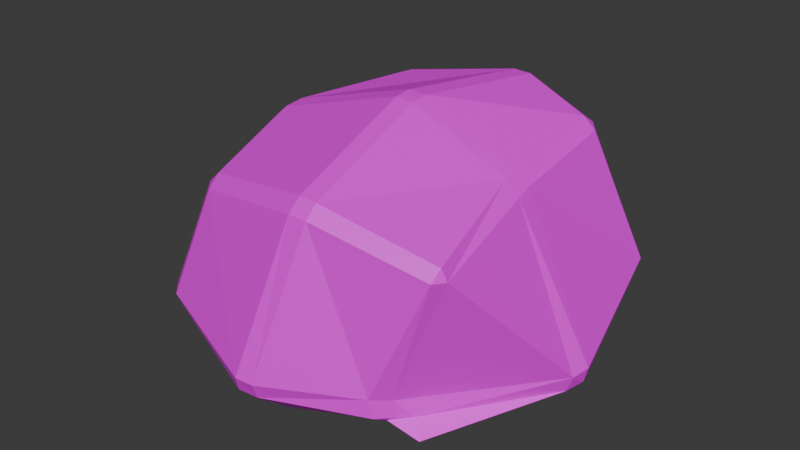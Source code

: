 # Source: rock1.blend  (saved by Blender 5.2.44; exported with 4.5.12 LTS)
import bpy
from mathutils import Matrix  # noqa: F401  (used for matrix-valued properties, if any)

bpy.ops.wm.read_factory_settings(use_empty=True)
scene = bpy.context.scene
scene.name = 'Scene'

# ---- collections
col_collection = bpy.data.collections.new('Collection'); scene.collection.children.link(col_collection)

# ---- images (referenced by path relative to the original .blend; pixels are not part of the script)
import os
ASSET_DIR = os.environ.get("B2B_ASSET_DIR", "")  # directory of the original .blend (textures are referenced by path, not embedded)
HERE = os.path.dirname(os.path.abspath(__file__))  # packed textures are extracted next to this script under _unpacked/

def load_image(name, relpath, width, height, colorspace="sRGB"):
    """Load a texture the original file referenced (path relative to the .blend, or extracted next to this script)."""
    p = next((c for c in (os.path.join(HERE, relpath), os.path.join(ASSET_DIR, relpath)) if relpath and os.path.exists(c)), "")
    if p:
        img = bpy.data.images.load(p, check_existing=True)
        img.name = name
    else:  # same state as the original file: an image datablock whose file is absent (Cycles renders it pink)
        img = bpy.data.images.new(name, width, height)
        img.source = "FILE"
        img.filepath = "//" + (relpath or name)
    img.colorspace_settings.name = colorspace
    return img
img_palette_png = load_image('Palette.png', 'Palette.png', 1024, 1024, 'sRGB')

# ---- materials (node trees are filled in below, after node groups)
mat_material = bpy.data.materials.new('Material')
mat_material.alpha_threshold = 0.0
mat_material.use_backface_culling_lightprobe_volume = False
mat_material.roughness = 0.5
mat_material.line_color = (0.0, 0.0, 0.0, 1.0)

# ---- material node trees
mat_material.use_nodes = True; mat_material.node_tree.nodes.clear()
_N = mat_material.node_tree.nodes; _L = mat_material.node_tree.links
n0 = _N.new('ShaderNodeOutputMaterial'); n0.name = 'Material Output'; n0.location = (200, 100)
n1 = _N.new('ShaderNodeBsdfPrincipled'); n1.name = 'Principled BSDF'; n1.location = (-200, 100)
n1.inputs[10].default_value = 0.005
n2 = _N.new('ShaderNodeTexImage'); n2.name = 'Image Texture'; n2.location = (-510, 187)
n2.image = img_palette_png
_L.new(n1.outputs[0], n0.inputs[0])
_L.new(n2.outputs[0], n1.inputs[0])
n0.is_active_output = True

# ---- world
world_world = bpy.data.worlds.new('World'); scene.world = world_world
world_world.use_nodes = True; world_world.node_tree.nodes.clear()
_N = world_world.node_tree.nodes; _L = world_world.node_tree.links
n0 = _N.new('ShaderNodeOutputWorld'); n0.name = 'World Output'; n0.location = (200, 100)
n1 = _N.new('ShaderNodeBackground'); n1.name = 'Background'; n1.location = (-200, 100)
n1.inputs[0].default_value = (0.05088, 0.05088, 0.05088, 1.0)
_L.new(n1.outputs[0], n0.inputs[0])
n0.is_active_output = True
world_world.color = (0.05088, 0.05088, 0.05088)
world_world.sun_shadow_jitter_overblur = 0.0

# ---- meshes
me_cube = bpy.data.meshes.new('Cube')
me_cube.from_pydata([(0.3755, 0.4516, 0.719), (0.3672, 0.4111, 0.7479), (0.4091, 0.4094, 0.7125), (0.4413, 0.4156, 0.1945), (0.4575, 0.4723, 0.2223), (0.5007, 0.4282, 0.2188), (0.5, -0.4155, 0.5953), (0.4836, -0.4209, 0.6324), (0.4765, -0.4526, 0.5977), (0.4277, -0.4298, 0.08389), (0.3228, -0.4398, 0.1104), (0.3778, -0.3832, 0.08249), (-0.2955, 0.4511, 0.713), (-0.3382, 0.4137, 0.7087), (-0.2943, 0.4132, 0.7437), (-0.4427, 0.3958, 0.1545), (-0.3984, 0.4402, 0.1519), (-0.3871, 0.3832, 0.1277), (-0.399, -0.3832, 0.5913), (-0.36, -0.4236, 0.5906), (-0.3582, -0.384, 0.6303), (-0.3871, -0.3832, 0.1277), (-0.3984, -0.4402, 0.1519), (-0.4427, -0.3958, 0.1545), (-0.4671, 0.03058, 0.06104), (-0.4671, -0.03058, 0.06104), (-0.522, -0.03003, 0.08672), (-0.522, 0.03003, 0.08672), (0.02161, 0.5188, 0.06183), (0.0172, 0.463, 0.03924), (-0.04265, 0.4584, 0.03627), (-0.03751, 0.5154, 0.0581), (0.5217, 0.5321, 0.3037), (0.5587, 0.4938, 0.3011), (0.5457, 0.4703, 0.2546), (0.503, 0.5162, 0.2581), (-0.4884, -0.4448, 0.1973), (-0.445, -0.4884, 0.1947), (-0.4589, -0.5022, 0.2413), (-0.4996, -0.4614, 0.2437), (0.3424, -0.44, 0.185), (0.2953, -0.4844, 0.1883), (0.3034, -0.4757, 0.1254), (0.3874, -0.3956, 0.1273), (-0.4565, 0.5057, 0.2417), (-0.445, 0.4884, 0.1947), (-0.4884, 0.4448, 0.1973), (-0.4979, 0.4651, 0.2435), (0.1407, -0.5357, 0.6935), (0.1427, -0.4973, 0.7309), (0.08166, -0.4945, 0.7324), (0.07912, -0.5348, 0.6927), (0.437, 0.02617, 0.6778), (0.3947, 0.02633, 0.7189), (0.4025, -0.03646, 0.7103), (0.4461, -0.03636, 0.6681), (-0.04265, -0.4584, 0.03627), (0.01872, -0.4596, 0.03251), (0.02244, -0.5154, 0.05456), (-0.03751, -0.5154, 0.0581), (-0.4742, -0.03024, 0.6741), (-0.431, -0.03024, 0.7125), (-0.4251, 0.0314, 0.7221), (-0.4703, 0.03024, 0.6829), (0.05879, 0.5307, 0.7697), (0.05976, 0.4904, 0.8045), (0.1214, 0.4888, 0.8034), (0.1196, 0.528, 0.7696), (0.507, -0.03003, 0.02594), (0.4494, -0.0306, 0.007293), (0.4551, 0.02812, 0.01423), (0.5126, 0.02889, 0.0339), (0.07276, 0.03088, 0.852), (0.01355, 0.03111, 0.8551), (0.01472, -0.0302, 0.851), (0.07463, -0.03145, 0.8475), (0.0275, -0.6376, 0.1588), (0.03294, -0.6583, 0.2121), (-0.02301, -0.6661, 0.2153), (-0.03173, -0.6487, 0.165), (-0.6488, -0.03056, 0.2014), (-0.6602, -0.02963, 0.2526), (-0.6602, 0.02963, 0.2526), (-0.6488, 0.03056, 0.2014), (-0.08088, 0.03132, 0.002199), (-0.01813, 0.03135, -0.001889), (-0.01813, -0.03135, -0.001889), (-0.08088, -0.03132, 0.002199), (0.652, 0.02972, 0.1326), (0.6632, 0.03088, 0.1814), (0.6499, -0.02585, 0.1739), (0.6323, -0.02816, 0.1229), (-0.03173, 0.6487, 0.165), (-0.02475, 0.6668, 0.2158), (0.03692, 0.6685, 0.2216), (0.02877, 0.6528, 0.169)], [], [(0, 1, 2), (3, 4, 5), (6, 7, 8), (9, 10, 11), (12, 13, 14), (15, 16, 17), (18, 19, 20), (21, 22, 23), (24, 25, 26, 27), (28, 29, 30, 31), (32, 33, 34, 35), (36, 37, 38, 39), (40, 41, 42, 43), (44, 45, 46, 47), (48, 49, 50, 51), (52, 53, 54, 55), (56, 57, 58, 59), (60, 61, 62, 63), (64, 65, 66, 67), (68, 69, 70, 71), (72, 73, 74, 75), (76, 77, 78, 79), (80, 81, 82, 83), (84, 85, 86, 87), (88, 89, 90, 91), (92, 93, 94, 95), (17, 24, 27, 15), (25, 21, 23, 26), (3, 29, 28, 4), (30, 17, 16, 31), (2, 33, 32, 0), (34, 5, 4, 35), (22, 37, 36, 23), (38, 19, 18, 39), (8, 41, 40, 6), (42, 10, 9, 43), (12, 44, 47, 13), (45, 16, 15, 46), (7, 49, 48, 8), (50, 20, 19, 51), (1, 53, 52, 2), (54, 7, 6, 55), (21, 56, 59, 22), (57, 11, 10, 58), (20, 61, 60, 18), (62, 14, 13, 63), (14, 65, 64, 12), (66, 1, 0, 67), (11, 69, 68, 9), (70, 3, 5, 71), (65, 73, 72, 66), (61, 74, 73, 62), (49, 75, 74, 50), (53, 72, 75, 54), (41, 77, 76, 42), (51, 78, 77, 48), (37, 79, 78, 38), (58, 76, 79, 59), (39, 81, 80, 36), (63, 82, 81, 60), (46, 83, 82, 47), (26, 80, 83, 27), (29, 85, 84, 30), (69, 86, 85, 70), (56, 87, 86, 57), (24, 84, 87, 25), (33, 89, 88, 34), (55, 90, 89, 52), (43, 91, 90, 40), (71, 88, 91, 68), (44, 93, 92, 45), (67, 94, 93, 64), (35, 95, 94, 32), (31, 92, 95, 28), (94, 67, 0, 32), (33, 2, 52, 89), (1, 66, 72, 53), (28, 95, 35, 4), (5, 34, 88, 71), (29, 3, 70, 85), (90, 55, 6, 40), (41, 8, 48, 77), (54, 75, 49, 7), (68, 91, 43, 9), (10, 42, 76, 58), (86, 69, 11, 57), (44, 12, 64, 93), (82, 63, 13, 47), (65, 14, 62, 73), (17, 30, 84, 24), (16, 45, 92, 31), (27, 83, 46, 15), (39, 18, 60, 81), (78, 51, 19, 38), (74, 61, 20, 50), (25, 87, 56, 21), (23, 36, 80, 26), (59, 79, 37, 22)])
_uv = me_cube.uv_layers.new(name='UVMap')
_uv.uv.foreach_set('vector', [0.6056, 0.8074, 0.608, 0.8122, 0.6014, 0.8119, 0.2643, 0.8481, 0.2666, 0.8438, 0.2684, 0.8455, 0.736, 0.8729, 0.7408, 0.8724, 0.7416, 0.8769, 0.1692, 0.8183, 0.1926, 0.8263, 0.1692, 0.8217, 0.5452, 0.9112, 0.5437, 0.9067, 0.5476, 0.9086, 0.1918, 0.838, 0.1944, 0.8354, 0.1969, 0.8404, 0.6636, 0.9601, 0.6609, 0.9636, 0.6593, 0.9586, 0.1713, 0.9542, 0.1865, 0.9519, 0.179, 0.9573, 0.1966, 0.8987, 0.1975, 0.9037, 0.1918, 0.9037, 0.1918, 0.8988, 0.2601, 0.8354, 0.2601, 0.8397, 0.2549, 0.8399, 0.2552, 0.8354, 0.3895, 0.8158, 0.3967, 0.8192, 0.3793, 0.8206, 0.3696, 0.8158, 0.4525, 0.9465, 0.4525, 0.9405, 0.4573, 0.9423, 0.4581, 0.9465, 0.2246, 0.8183, 0.2374, 0.8223, 0.2196, 0.8245, 0.1809, 0.8183, 0.4841, 0.9112, 0.4793, 0.9112, 0.4793, 0.9052, 0.4832, 0.907, 0.5953, 0.9636, 0.5953, 0.9597, 0.5995, 0.9594, 0.601, 0.9636, 0.6014, 0.8713, 0.6068, 0.871, 0.6052, 0.8757, 0.6014, 0.8757, 0.1692, 0.8865, 0.1692, 0.8809, 0.1792, 0.8807, 0.1775, 0.8862, 0.6636, 0.901, 0.6594, 0.9001, 0.6579, 0.8953, 0.6636, 0.8953, 0.6697, 0.8074, 0.6697, 0.8128, 0.6632, 0.8117, 0.6632, 0.8074, 0.2684, 0.912, 0.2636, 0.912, 0.2644, 0.9077, 0.2684, 0.9065, 0.6643, 0.8715, 0.6697, 0.872, 0.6697, 0.8757, 0.6631, 0.8757, 0.2252, 0.8783, 0.2357, 0.8768, 0.2354, 0.8838, 0.2241, 0.8842, 0.3767, 0.9, 0.3863, 0.8998, 0.3863, 0.9044, 0.3746, 0.9044, 0.2552, 0.8992, 0.2601, 0.899, 0.2601, 0.9037, 0.2557, 0.9037, 0.3871, 0.8801, 0.3967, 0.8789, 0.3939, 0.8841, 0.3815, 0.8841, 0.3767, 0.9108, 0.3863, 0.9112, 0.3863, 0.9152, 0.3769, 0.9152, 0.1969, 0.8404, 0.1966, 0.8987, 0.1918, 0.8988, 0.1918, 0.838, 0.318, 0.8983, 0.318, 0.8395, 0.3337, 0.8412, 0.3276, 0.8996, 0.2643, 0.8481, 0.2042, 0.8481, 0.2051, 0.8438, 0.2666, 0.8438, 0.2549, 0.8399, 0.1969, 0.8404, 0.1944, 0.8354, 0.2552, 0.8354, 0.5497, 0.8596, 0.4897, 0.859, 0.4903, 0.8549, 0.5511, 0.8549, 0.3793, 0.8206, 0.3457, 0.8209, 0.3348, 0.8158, 0.3696, 0.8158, 0.1865, 0.9519, 0.2225, 0.9508, 0.216, 0.9558, 0.179, 0.9573, 0.4573, 0.9423, 0.5158, 0.9421, 0.5173, 0.9465, 0.4581, 0.9465, 0.5288, 0.8093, 0.4689, 0.8097, 0.4705, 0.8043, 0.5294, 0.8043, 0.2196, 0.8245, 0.1926, 0.8263, 0.1692, 0.8183, 0.1809, 0.8183, 0.5452, 0.9112, 0.4841, 0.9112, 0.4832, 0.907, 0.5437, 0.9067, 0.2236, 0.9028, 0.1854, 0.9028, 0.1932, 0.8977, 0.2303, 0.8982, 0.7408, 0.8724, 0.7989, 0.8729, 0.799, 0.8769, 0.7416, 0.8769, 0.5995, 0.9594, 0.6593, 0.9586, 0.6609, 0.9636, 0.601, 0.9636, 0.608, 0.8122, 0.6068, 0.871, 0.6014, 0.8713, 0.6014, 0.8119, 0.741, 0.8132, 0.7408, 0.8724, 0.736, 0.8729, 0.7357, 0.8147, 0.1713, 0.9542, 0.1713, 0.896, 0.1805, 0.8937, 0.1865, 0.9519, 0.1692, 0.8809, 0.1692, 0.8217, 0.1926, 0.8263, 0.1792, 0.8807, 0.6593, 0.9586, 0.6594, 0.9001, 0.6636, 0.901, 0.6636, 0.9601, 0.5476, 0.8493, 0.5476, 0.9086, 0.5437, 0.9067, 0.5436, 0.8474, 0.7988, 0.9018, 0.7409, 0.9012, 0.7422, 0.8969, 0.8009, 0.8969, 0.6632, 0.8117, 0.608, 0.8122, 0.6056, 0.8074, 0.6632, 0.8074, 0.2511, 0.897, 0.2518, 0.8388, 0.256, 0.8387, 0.256, 0.9021, 0.2644, 0.9077, 0.2643, 0.8481, 0.2684, 0.8455, 0.2684, 0.9065, 0.6697, 0.8128, 0.6697, 0.872, 0.6643, 0.8715, 0.6632, 0.8117, 0.6594, 0.9001, 0.5993, 0.8994, 0.599, 0.8953, 0.6579, 0.8953, 0.5953, 0.9597, 0.5953, 0.9002, 0.5993, 0.8994, 0.5995, 0.9594, 0.6068, 0.871, 0.6643, 0.8715, 0.6631, 0.8757, 0.6052, 0.8757, 0.2374, 0.8223, 0.2357, 0.8768, 0.2252, 0.8783, 0.2196, 0.8245, 0.5258, 0.8698, 0.4663, 0.8698, 0.4669, 0.8643, 0.5274, 0.8648, 0.4525, 0.9405, 0.4525, 0.8835, 0.4564, 0.8823, 0.4573, 0.9423, 0.1792, 0.8807, 0.2252, 0.8783, 0.2241, 0.8842, 0.1775, 0.8862, 0.3863, 0.8406, 0.3863, 0.8998, 0.3767, 0.9, 0.3709, 0.8407, 0.5112, 0.9211, 0.4508, 0.9211, 0.4505, 0.9169, 0.5103, 0.9163, 0.4793, 0.9052, 0.4793, 0.8482, 0.4834, 0.847, 0.4832, 0.907, 0.3276, 0.8996, 0.3767, 0.9, 0.3746, 0.9044, 0.3266, 0.9044, 0.2601, 0.8397, 0.2601, 0.899, 0.2552, 0.8992, 0.2549, 0.8399, 0.2636, 0.912, 0.2045, 0.912, 0.2041, 0.9077, 0.2644, 0.9077, 0.1877, 0.8964, 0.1877, 0.8378, 0.1919, 0.8382, 0.1926, 0.8976, 0.1966, 0.8987, 0.2552, 0.8992, 0.2557, 0.9037, 0.1975, 0.9037, 0.3967, 0.8192, 0.3967, 0.8789, 0.3871, 0.8801, 0.3793, 0.8206, 0.5494, 0.9232, 0.4902, 0.9232, 0.4893, 0.9191, 0.5502, 0.9186, 0.3346, 0.9515, 0.3346, 0.9014, 0.3384, 0.8992, 0.3389, 0.9596, 0.338, 0.8798, 0.3871, 0.8801, 0.3815, 0.8841, 0.3369, 0.8841, 0.3863, 0.8519, 0.3863, 0.9112, 0.3767, 0.9108, 0.3709, 0.8515, 0.5444, 0.9096, 0.4841, 0.9096, 0.4828, 0.9054, 0.5441, 0.9046, 0.6054, 0.9155, 0.6054, 0.8576, 0.6091, 0.8578, 0.6095, 0.918, 0.3276, 0.9104, 0.3767, 0.9108, 0.3769, 0.9152, 0.3286, 0.9152, 0.6091, 0.8578, 0.6701, 0.8597, 0.6695, 0.9158, 0.6095, 0.918, 0.4897, 0.859, 0.5497, 0.8596, 0.5502, 0.9186, 0.4893, 0.9191, 0.608, 0.8122, 0.6632, 0.8117, 0.6643, 0.8715, 0.6068, 0.871, 0.3255, 0.8634, 0.3748, 0.8631, 0.3673, 0.9231, 0.333, 0.9229, 0.3457, 0.8209, 0.3793, 0.8206, 0.3871, 0.8801, 0.338, 0.8798, 0.2042, 0.8481, 0.2643, 0.8481, 0.2644, 0.9077, 0.2041, 0.9077, 0.3384, 0.8992, 0.3992, 0.8999, 0.3991, 0.9594, 0.3389, 0.9596, 0.4689, 0.8097, 0.5288, 0.8093, 0.5274, 0.8648, 0.4669, 0.8643, 0.741, 0.8132, 0.7988, 0.8127, 0.7989, 0.8729, 0.7408, 0.8724, 0.2107, 0.8915, 0.2576, 0.8912, 0.2412, 0.9478, 0.2144, 0.9534, 0.1926, 0.8263, 0.2196, 0.8245, 0.2252, 0.8783, 0.1792, 0.8807, 0.1919, 0.8382, 0.2518, 0.8388, 0.2511, 0.897, 0.1926, 0.8976, 0.4831, 0.8456, 0.5437, 0.8464, 0.5441, 0.9046, 0.4828, 0.9054, 0.4834, 0.847, 0.5436, 0.8474, 0.5437, 0.9067, 0.4832, 0.907, 0.7409, 0.9012, 0.7988, 0.9018, 0.7997, 0.9604, 0.7401, 0.9609, 0.1969, 0.8404, 0.2549, 0.8399, 0.2552, 0.8992, 0.1966, 0.8987, 0.3337, 0.852, 0.3709, 0.8515, 0.3767, 0.9108, 0.3276, 0.9104, 0.187, 0.8392, 0.2361, 0.8389, 0.2303, 0.8982, 0.1932, 0.8977, 0.4511, 0.8571, 0.5096, 0.8578, 0.5103, 0.9163, 0.4505, 0.9169, 0.4564, 0.8823, 0.5167, 0.8824, 0.5158, 0.9421, 0.4573, 0.9423, 0.5993, 0.8994, 0.6594, 0.9001, 0.6593, 0.9586, 0.5995, 0.9594, 0.2028, 0.8583, 0.2614, 0.8578, 0.2611, 0.9171, 0.2031, 0.9166, 0.3337, 0.8412, 0.3709, 0.8407, 0.3767, 0.9, 0.3276, 0.8996, 0.1805, 0.8937, 0.2281, 0.8913, 0.2225, 0.9508, 0.1865, 0.9519])
me_cube.materials.append(mat_material)
me_cube.use_mirror_vertex_groups = False
me_cube.update()

# ---- objects
ob_cube = bpy.data.objects.new('Cube', me_cube)

# ---- transforms, parenting, visibility, modifiers, constraints
ob_cube.location = (0.0, 0.0, 0.0)
ob_cube.lock_rotations_4d = False
ob_cube.empty_display_type = 'ARROWS'
ob_cube.lineart.crease_threshold = 0.0

# ---- collection membership
col_collection.objects.link(ob_cube)

# ---- scene / render settings (as saved in the file)
scene.frame_start = 1; scene.frame_end = 250; scene.frame_set(1)
scene.render.engine = 'BLENDER_EEVEE_NEXT'
scene.render.bake_bias = 0.0
scene.render.bake_samples = 0
scene.render.compositor_device = 'GPU'
scene.eevee.use_volume_custom_range = False
scene.eevee.fast_gi_thickness_near = 0.1
scene.eevee.fast_gi_thickness_far = 0.0
scene.eevee.ray_tracing_options.screen_trace_thickness = 0.1
bpy.context.view_layer.update()

# ---- added for rendering (the .blend has no active camera and no usable light): camera, sun
cam_auto = bpy.data.cameras.new('AutoCamera')
cam_auto.lens = 50.0
cam_auto.sensor_width = 36.0
cam_auto.clip_end = 1000.0
ob_auto_camera = bpy.data.objects.new('AutoCamera', cam_auto)
scene.collection.objects.link(ob_auto_camera)
ob_auto_camera.location = (1.91275, -2.29228, 1.95558)
ob_auto_camera.rotation_euler = (1.09748, -7.21219e-08, 0.694738)
scene.camera = ob_auto_camera
light_auto_sun = bpy.data.lights.new('AutoSun', 'SUN')
light_auto_sun.energy = 3.0
light_auto_sun.angle = 0.0523599
ob_auto_sun = bpy.data.objects.new('AutoSun', light_auto_sun)
scene.collection.objects.link(ob_auto_sun)
ob_auto_sun.rotation_euler = (0.872665, 0.174533, 0.523599)
bpy.context.view_layer.update()
